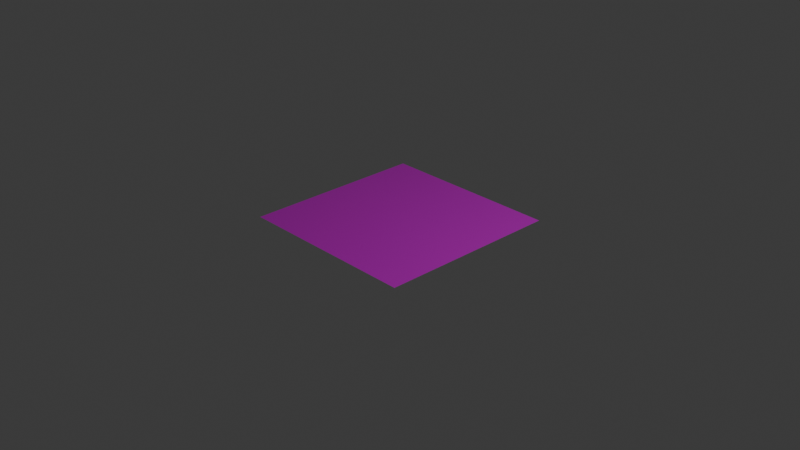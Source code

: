 # Source: galaxy.blend  (saved by Blender 4.0.36; exported with 4.5.12 LTS)
import bpy
from mathutils import Matrix  # noqa: F401  (used for matrix-valued properties, if any)

bpy.ops.wm.read_factory_settings(use_empty=True)
scene = bpy.context.scene
scene.name = 'Scene'

# ---- collections
col_collection = bpy.data.collections.new('Collection'); scene.collection.children.link(col_collection)

# ---- images (referenced by path relative to the original .blend; pixels are not part of the script)
import os
ASSET_DIR = os.environ.get("B2B_ASSET_DIR", "")  # directory of the original .blend (textures are referenced by path, not embedded)
HERE = os.path.dirname(os.path.abspath(__file__))  # packed textures are extracted next to this script under _unpacked/

def load_image(name, relpath, width, height, colorspace="sRGB"):
    """Load a texture the original file referenced (path relative to the .blend, or extracted next to this script)."""
    p = next((c for c in (os.path.join(HERE, relpath), os.path.join(ASSET_DIR, relpath)) if relpath and os.path.exists(c)), "")
    if p:
        img = bpy.data.images.load(p, check_existing=True)
        img.name = name
    else:  # same state as the original file: an image datablock whose file is absent (Cycles renders it pink)
        img = bpy.data.images.new(name, width, height)
        img.source = "FILE"
        img.filepath = "//" + (relpath or name)
    img.colorspace_settings.name = colorspace
    return img
img_galaxy_jpg = load_image('galaxy.jpg', 'galaxy.jpg', 1024, 1024, 'sRGB')

# ---- materials (node trees are filled in below, after node groups)
mat_material_001 = bpy.data.materials.new('Material.001')
mat_material_001.use_transparent_shadow = False

# ---- material node trees
mat_material_001.use_nodes = True; mat_material_001.node_tree.nodes.clear()
_N = mat_material_001.node_tree.nodes; _L = mat_material_001.node_tree.links
n0 = _N.new('ShaderNodeBsdfPrincipled'); n0.name = 'Principled BSDF'; n0.location = (10, 300)
n0.inputs[1].default_value = 0.5455
n0.inputs[2].default_value = 0.2145
n0.inputs[3].default_value = 1.45
n1 = _N.new('ShaderNodeOutputMaterial'); n1.name = 'Material Output'; n1.location = (300, 300)
n2 = _N.new('ShaderNodeMapping'); n2.name = 'Mapping'; n2.location = (-481, 280)
n3 = _N.new('ShaderNodeTexImage'); n3.name = 'Image Texture'; n3.location = (-302, 178)
n3.image = img_galaxy_jpg
n3.extension = 'EXTEND'
n4 = _N.new('ShaderNodeTexCoord'); n4.name = 'Texture Coordinate'; n4.location = (-740, 317)
n5 = _N.new('ShaderNodeValue'); n5.name = 'Value'; n5.location = (-734, 39)
n5.outputs[0].default_value = 1.0
_L.new(n0.outputs[0], n1.inputs[0])
_L.new(n3.outputs[0], n0.inputs[0])
_L.new(n4.outputs[2], n2.inputs[0])
_L.new(n5.outputs[0], n2.inputs[3])
_L.new(n2.outputs[0], n3.inputs[0])
n1.is_active_output = True

# ---- world
world_world = bpy.data.worlds.new('World'); scene.world = world_world
world_world.use_nodes = True; world_world.node_tree.nodes.clear()
_N = world_world.node_tree.nodes; _L = world_world.node_tree.links
n0 = _N.new('ShaderNodeOutputWorld'); n0.name = 'World Output'; n0.location = (300, 300)
n1 = _N.new('ShaderNodeBackground'); n1.name = 'Background'; n1.location = (10, 300)
n1.inputs[0].default_value = (0.05088, 0.05088, 0.05088, 1.0)
_L.new(n1.outputs[0], n0.inputs[0])
n0.is_active_output = True
world_world.color = (0.05088, 0.05088, 0.05088)
world_world.use_sun_shadow = False
world_world.sun_shadow_jitter_overblur = 0.0

# ---- cameras
cam_camera = bpy.data.cameras.new('Camera')
cam_camera.clip_end = 100.0
cam_camera.ortho_scale = 7.314

# ---- lights
light_light = bpy.data.lights.new('Light', 'POINT')
light_light.transmission_factor = 0.0
light_light.use_soft_falloff = False
light_light.energy = 1000.0
light_light.shadow_soft_size = 0.1
light_light.shadow_maximum_resolution = 0.006
light_light.use_absolute_resolution = True

# ---- meshes
me_plane = bpy.data.meshes.new('Plane')
me_plane.from_pydata([(-1.0, -1.0, 0.0), (1.0, -1.0, 0.0), (-1.0, 1.0, 0.0), (1.0, 1.0, 0.0)], [], [(0, 1, 3, 2)])
_uv = me_plane.uv_layers.new(name='UVMap')
_uv.uv.foreach_set('vector', [0.0, 0.0, 1.0, 0.0, 1.0, 1.0, 0.0, 1.0])
me_plane.materials.append(mat_material_001)
me_plane.update()

# ---- objects
ob_light = bpy.data.objects.new('Light', light_light)
ob_camera = bpy.data.objects.new('Camera', cam_camera)
ob_plane = bpy.data.objects.new('Plane', me_plane)

# ---- transforms, parenting, visibility, modifiers, constraints
ob_light.location = (4.076, 1.005, 5.904)
ob_light.rotation_euler = (0.6503, 0.05522, 1.866)
ob_light.lock_rotations_4d = False
ob_light.empty_display_type = 'ARROWS'
ob_light.color = (0.0, 0.0, 0.0, 0.0)
ob_light.lineart.crease_threshold = 0.0
ob_camera.location = (7.359, -6.926, 4.958)
ob_camera.rotation_euler = (1.109, 0.0, 0.8149)
ob_camera.lock_rotations_4d = False
ob_camera.empty_display_type = 'ARROWS'
ob_camera.color = (0.0, 0.0, 0.0, 0.0)
ob_camera.display_type = 'WIRE'
ob_camera.lineart.crease_threshold = 0.0
ob_plane.location = (0.0, 0.0, 0.0)

# ---- collection membership
col_collection.objects.link(ob_light)
col_collection.objects.link(ob_camera)
col_collection.objects.link(ob_plane)

# ---- scene / render settings (as saved in the file)
scene.camera = ob_camera
scene.frame_start = 1; scene.frame_end = 250; scene.frame_set(1)
scene.render.engine = 'BLENDER_EEVEE_NEXT'
scene.cycles.sampling_pattern = 'TABULATED_SOBOL'
bpy.context.view_layer.update()

